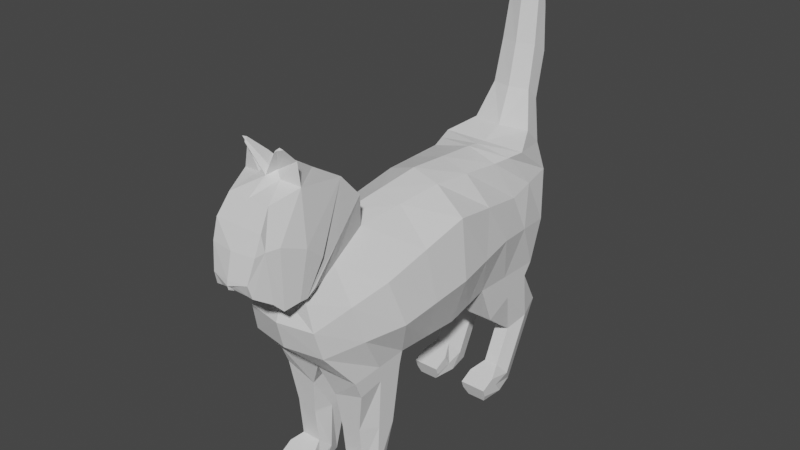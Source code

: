 # Source: cat_walking.blend  (saved by Blender 2.82.7; exported with 4.5.12 LTS)
import bpy
from mathutils import Matrix  # noqa: F401  (used for matrix-valued properties, if any)

bpy.ops.wm.read_factory_settings(use_empty=True)
scene = bpy.context.scene
scene.name = 'Scene'

# ---- collections
col_collection = bpy.data.collections.new('Collection'); scene.collection.children.link(col_collection)

# ---- materials (node trees are filled in below, after node groups)
mat_material = bpy.data.materials.new('Material')
mat_material.alpha_threshold = 0.0
mat_material.use_transparent_shadow = False
mat_material.line_color = (0.0, 0.0, 0.0, 1.0)

# ---- material node trees
mat_material.use_nodes = True; mat_material.node_tree.nodes.clear()
_N = mat_material.node_tree.nodes; _L = mat_material.node_tree.links
n0 = _N.new('ShaderNodeOutputMaterial'); n0.name = 'Material Output'; n0.location = (300, 300)
n1 = _N.new('ShaderNodeBsdfPrincipled'); n1.name = 'Principled BSDF'; n1.location = (10, 300)
n1.distribution = 'GGX'
n1.subsurface_method = 'BURLEY'
n1.inputs[2].default_value = 0.4
n1.inputs[3].default_value = 1.45
n1.inputs[27].default_value = (0.0, 0.0, 0.0, 1.0)
n1.inputs[28].default_value = 1.0
_L.new(n1.outputs[0], n0.inputs[0])
n0.is_active_output = True

# ---- world
world_world = bpy.data.worlds.new('World'); scene.world = world_world
world_world.use_nodes = True; world_world.node_tree.nodes.clear()
_N = world_world.node_tree.nodes; _L = world_world.node_tree.links
n0 = _N.new('ShaderNodeOutputWorld'); n0.name = 'World Output'; n0.location = (300, 300)
n1 = _N.new('ShaderNodeBackground'); n1.name = 'Background'; n1.location = (10, 300)
n1.inputs[0].default_value = (0.05088, 0.05088, 0.05088, 1.0)
_L.new(n1.outputs[0], n0.inputs[0])
n0.is_active_output = True
world_world.color = (0.05088, 0.05088, 0.05088)
world_world.use_sun_shadow = False
world_world.sun_shadow_jitter_overblur = 0.0

# ---- meshes
me_cube = bpy.data.meshes.new('Cube')
me_cube.from_pydata([(0.4518, 1.135, 0.6605), (0.4518, 1.404, -0.6605), (0.2716, -1.699, 0.1975), (0.4518, -1.316, -0.7314), (0.1911, -0.9183, 0.5917), (0.4518, -0.6773, -0.7015), (0.4518, 0.5531, -0.629), (0.3602, 0.8136, 0.6228), (0.4518, 1.545, 0.3493), (0.366, -1.718, -0.04449), (0.5063, -0.9262, 0.1445), (0.4595, 1.026, 0.2154), (0.4518, 1.555, -0.2157), (0.395, -1.647, -0.326), (0.6008, -0.8002, -0.3102), (0.5496, 0.7973, -0.137), (0.2765, 0.03005, 0.6697), (0.4518, 0.06943, -0.7472), (0.5629, 0.0458, 0.4044), (0.6356, 0.03005, -0.2157), (0.4518, 0.7182, -1.045), (0.4518, 1.308, -0.7853), (0.1703, 1.308, -0.7853), (0.1703, 0.7182, -1.045), (0.3937, 1.13, -1.365), (0.3975, 1.586, -1.2), (0.203, 1.586, -1.2), (0.2456, 1.13, -1.365), (0.3937, 0.9557, -1.736), (0.3975, 1.183, -2.011), (0.203, 1.183, -2.011), (0.2456, 0.9557, -1.736), (0.4518, 0.6476, -1.883), (0.4212, 0.7052, -2.046), (0.2231, 0.7052, -2.046), (0.1703, 0.6476, -1.883), (0.1378, -1.241, -1.015), (0.4518, -1.241, -0.9114), (0.1378, -0.7151, -0.8342), (0.4518, -0.7151, -0.8342), (0.1764, -1.16, -1.743), (0.3812, -1.16, -1.743), (0.1877, -0.9088, -1.987), (0.3916, -0.9088, -1.987), (0.1378, -1.387, -1.873), (0.4518, -1.387, -1.873), (0.1686, -1.381, -2.032), (0.3988, -1.381, -2.032), (0.3132, 1.431, 0.7582), (0.3132, 1.617, 0.5792), (0.2039, 1.571, 1.123), (0.2039, 1.717, 0.9911), (0.1871, 1.665, 1.554), (0.1871, 1.843, 1.451), (0.1621, 1.728, 2.009), (0.1621, 1.854, 1.897), (0.1152, 1.822, 2.529), (0.1152, 1.857, 2.472), (0.3052, -1.05, 0.9669), (0.3439, -1.657, 0.3578), (0.3052, -1.274, 1.212), (0.3428, -1.749, 0.3003), (0.3112, -1.733, 1.279), (0.3377, -1.824, 0.3015), (0.2184, -2.001, 1.19), (0.2987, -1.969, 0.2652), (0.2494, -2.124, 1.004), (0.2712, -2.056, 0.3557), (0.2358, -2.19, 0.8189), (0.2042, -2.211, 0.4511), (0.1902, -2.246, 0.5797), (0.1451, -2.209, 0.4558), (0.3726, -1.757, 0.771), (0.003011, -2.243, 0.4908), (0.2678, -2.109, 0.8449), (0.3745, -1.585, 0.6256), (0.3149, -1.99, 0.855), (0.05047, -2.255, 0.5323), (0.1193, -1.767, 1.305), (0.07161, -1.649, 1.433), (0.09352, -1.675, 1.466), (0.2765, -1.729, 1.487), (0.06694, -1.741, 1.365), (0.1803, -1.815, 1.603), (0.228, -1.82, 1.598), (0.1618, -1.857, 1.573), (0.1791, -1.839, 1.585), (0.1618, -1.839, 1.585), (0.4518, -0.812, -1.411), (0.1378, -0.812, -1.411), (0.1764, -1.201, -1.379), (0.3812, -1.201, -1.327), (0.1378, -1.145, -2.01), (0.1378, -1.274, -1.808), (0.4518, -1.274, -1.808), (0.4518, -1.145, -2.01), (0.1703, 0.8017, -1.81), (0.4518, 0.8017, -1.81), (0.4518, 0.9443, -2.028), (0.1703, 0.9443, -2.028), (0.2338, -0.4441, 0.6307), (0.5346, -0.4402, 0.2745), (0.6182, -0.3851, -0.263), (0.4518, -0.3039, -0.7243), (0.4518, 0.3113, -0.6881), (0.3184, 0.4219, 0.6463), (0.5112, 0.5357, 0.3099), (0.5926, 0.4137, -0.1763), (0.4518, 0.9387, -0.6448), (0.406, 0.9744, 0.6417), (0.4556, 1.285, 0.2823), (0.5007, 1.183, -0.1763), (0.4518, 1.013, -0.9152), (0.1703, 1.013, -0.9152), (0.4518, 1.358, -1.282), (0.1703, 1.358, -1.282), (0.4518, 1.07, -1.873), (0.1703, 1.07, -1.873), (0.4518, 0.6764, -1.965), (0.1703, 0.6764, -1.965), (0.4518, 0.873, -1.919), (0.1703, 0.873, -1.919), (0.2313, -1.309, 0.3946), (0.4518, -0.9968, -0.7165), (0.4361, -1.322, 0.05002), (0.4979, -1.224, -0.3181), (0.1378, -0.978, -0.9247), (0.4518, -0.978, -0.8728), (0.1378, -1.035, -1.865), (0.4518, -1.035, -1.865), (0.1378, -1.384, -1.953), (0.4518, -1.384, -1.953), (0.3245, -1.353, 0.6623), (0.4518, -1.006, -1.369), (0.1378, -1.006, -1.395), (0.4518, -1.209, -1.909), (0.1378, -1.209, -1.909), (-0.4518, 1.135, 0.6605), (-0.4518, 1.404, -0.6605), (-0.2716, -1.699, 0.1975), (-0.4518, -1.316, -0.7314), (0.0, 1.404, -0.3845), (0.0, -1.699, 0.1975), (0.0, -1.316, -0.7314), (0.0, 1.135, 0.6605), (-0.1911, -0.9183, 0.5917), (-0.4518, -0.6773, -0.7015), (0.0, -0.6773, -0.7015), (0.0, -0.9183, 0.6684), (-0.4518, 0.5531, -0.629), (-0.3602, 0.8136, 0.6228), (0.0, 0.5531, -0.629), (0.0, 0.876, 0.692), (-0.4518, 1.545, 0.3493), (-0.366, -1.718, -0.04449), (0.0, 1.545, 0.3493), (0.0, -1.79, -0.04449), (-0.5063, -0.9262, 0.1445), (-0.4595, 1.026, 0.2154), (-0.4518, 1.555, -0.2157), (-0.395, -1.647, -0.326), (0.0, 1.568, 0.03517), (0.0, -1.719, -0.326), (-0.6008, -0.8002, -0.3102), (-0.5496, 0.7973, -0.137), (-0.2765, 0.03005, 0.6697), (0.0, 0.06943, -0.7472), (0.0, 0.03005, 0.7551), (-0.4518, 0.06943, -0.7472), (-0.5629, 0.0458, 0.4044), (-0.6356, 0.03005, -0.2157), (-0.4518, 0.7182, -1.045), (-0.4518, 1.308, -0.7853), (-0.1703, 1.308, -0.7853), (-0.1703, 0.7182, -1.045), (-0.3937, 1.13, -1.365), (-0.3975, 1.586, -1.2), (-0.203, 1.586, -1.2), (-0.2456, 1.13, -1.365), (-0.3937, 0.9557, -1.736), (-0.3975, 1.183, -2.011), (-0.203, 1.183, -2.011), (-0.2456, 0.9557, -1.736), (-0.4518, 0.6476, -1.883), (-0.4212, 0.7052, -2.046), (-0.2231, 0.7052, -2.046), (-0.1703, 0.6476, -1.883), (-0.1378, -1.241, -1.015), (-0.4518, -1.241, -0.9114), (-0.1378, -0.7151, -0.8342), (-0.4518, -0.7151, -0.8342), (-0.1764, -1.16, -1.743), (-0.3812, -1.16, -1.743), (-0.1877, -0.9088, -1.987), (-0.3916, -0.9088, -1.987), (-0.1378, -1.387, -1.873), (-0.4518, -1.387, -1.873), (-0.1686, -1.381, -2.032), (-0.3988, -1.381, -2.032), (0.0, 1.38, 0.7582), (-0.3132, 1.431, 0.7582), (-0.3132, 1.617, 0.5792), (0.0, 1.648, 0.5792), (0.0, 1.52, 1.123), (-0.2039, 1.571, 1.123), (-0.2039, 1.717, 0.9911), (0.0, 1.816, 0.9911), (0.0, 1.614, 1.554), (-0.1871, 1.665, 1.554), (-0.1871, 1.843, 1.451), (0.0, 1.91, 1.451), (0.0, 1.677, 2.009), (-0.1621, 1.728, 2.009), (-0.1621, 1.854, 1.897), (0.0, 1.917, 1.897), (0.0, 1.822, 2.529), (-0.1152, 1.822, 2.529), (-0.1152, 1.857, 2.472), (0.0, 1.92, 2.472), (-0.3052, -1.05, 0.9669), (-0.3439, -1.657, 0.3578), (0.0, -1.657, 0.3578), (0.0, -1.065, 0.9705), (-0.3052, -1.274, 1.212), (-0.3428, -1.749, 0.3003), (0.0, -1.749, 0.3003), (0.0, -1.289, 1.215), (-0.3112, -1.733, 1.279), (-0.3377, -1.824, 0.3015), (0.0, -1.824, 0.3015), (0.0, -1.666, 1.415), (-0.2184, -2.001, 1.19), (-0.2987, -1.969, 0.2652), (0.0, -1.969, 0.2653), (0.0, -2.001, 1.19), (-0.2494, -2.124, 1.004), (-0.2712, -2.056, 0.3557), (0.0, -2.064, 0.3631), (0.0, -2.124, 1.004), (-0.2358, -2.19, 0.8189), (-0.2042, -2.211, 0.4511), (0.0, -2.213, 0.4558), (0.0, -2.223, 0.8194), (-0.1902, -2.246, 0.5797), (0.0, -2.28, 0.5786), (-0.1451, -2.209, 0.4558), (-0.3726, -1.757, 0.771), (-0.003011, -2.243, 0.4908), (-0.2678, -2.109, 0.8449), (-0.3745, -1.585, 0.6256), (-0.3149, -1.99, 0.855), (0.0, -2.275, 0.4908), (0.0, -2.286, 0.5319), (-0.05047, -2.255, 0.5323), (-0.1193, -1.767, 1.305), (-0.07161, -1.649, 1.433), (-0.09352, -1.675, 1.466), (-0.2765, -1.729, 1.487), (0.0, -1.809, 1.319), (-0.06694, -1.741, 1.365), (0.0, -1.742, 1.364), (-0.1803, -1.815, 1.603), (-0.228, -1.82, 1.598), (-0.1618, -1.857, 1.573), (-0.1791, -1.839, 1.585), (-0.1618, -1.839, 1.585), (-0.4518, -0.812, -1.411), (-0.1378, -0.812, -1.411), (-0.1764, -1.201, -1.379), (-0.3812, -1.201, -1.327), (-0.1378, -1.145, -2.01), (-0.1378, -1.274, -1.808), (-0.4518, -1.274, -1.808), (-0.4518, -1.145, -2.01), (-0.1703, 0.8017, -1.81), (-0.4518, 0.8017, -1.81), (-0.4518, 0.9443, -2.028), (-0.1703, 0.9443, -2.028), (-0.2338, -0.4441, 0.6307), (0.0, -0.3039, -0.7243), (0.0, -0.4441, 0.7117), (-0.5346, -0.4402, 0.2745), (-0.6182, -0.3851, -0.263), (-0.4518, -0.3039, -0.7243), (-0.4518, 0.3113, -0.6881), (-0.3184, 0.4219, 0.6463), (0.0, 0.3113, -0.6881), (0.0, 0.453, 0.7235), (-0.5112, 0.5357, 0.3099), (-0.5926, 0.4137, -0.1763), (-0.4518, 0.9387, -0.6448), (-0.406, 0.9744, 0.6417), (0.0, 0.9387, -0.5068), (0.0, 1.006, 0.6763), (-0.4556, 1.285, 0.2823), (-0.5007, 1.183, -0.1763), (-0.4518, 1.013, -0.9152), (-0.1703, 1.013, -0.9152), (-0.4518, 1.358, -1.282), (-0.1703, 1.358, -1.282), (-0.4518, 1.07, -1.873), (-0.1703, 1.07, -1.873), (-0.4518, 0.6764, -1.965), (-0.1703, 0.6764, -1.965), (-0.4518, 0.873, -1.919), (-0.1703, 0.873, -1.919), (-0.2313, -1.309, 0.3946), (0.0, -0.9968, -0.7165), (-0.4518, -0.9968, -0.7165), (-0.4361, -1.322, 0.05002), (-0.4979, -1.224, -0.3181), (-0.1378, -0.978, -0.9247), (-0.4518, -0.978, -0.8728), (-0.1378, -1.035, -1.865), (-0.4518, -1.035, -1.865), (-0.1378, -1.384, -1.953), (-0.4518, -1.384, -1.953), (-0.3245, -1.353, 0.6623), (-0.4518, -1.006, -1.369), (-0.1378, -1.006, -1.395), (-0.4518, -1.209, -1.909), (-0.1378, -1.209, -1.909)], [], [(123, 3, 37, 127), (124, 122, 2, 9), (9, 2, 142, 156), (122, 4, 58, 132), (100, 280, 148, 4), (101, 100, 4, 10), (279, 103, 5, 147), (6, 151, 23, 20), (110, 109, 7, 11), (109, 293, 152, 7), (111, 110, 11, 15), (102, 101, 10, 14), (13, 9, 156, 162), (161, 155, 8, 12), (125, 124, 9, 13), (123, 125, 13, 3), (141, 161, 12, 1), (3, 13, 162, 143), (103, 102, 14, 5), (108, 111, 15, 6), (104, 107, 19, 17), (107, 106, 18, 19), (286, 104, 17, 166), (106, 105, 16, 18), (105, 287, 167, 16), (113, 22, 26, 115), (292, 141, 22, 113), (141, 1, 21, 22), (108, 6, 20, 112), (114, 24, 28, 116), (112, 20, 24, 114), (20, 23, 27, 24), (22, 21, 25, 26), (97, 96, 35, 32), (24, 27, 31, 28), (26, 25, 29, 30), (115, 26, 30, 117), (119, 118, 32, 35), (99, 98, 33, 34), (121, 99, 34, 119), (120, 97, 32, 118), (89, 88, 43, 42), (307, 147, 38, 126), (147, 5, 39, 38), (3, 143, 36, 37), (136, 92, 46, 130), (134, 89, 42, 128), (133, 91, 41, 129), (91, 90, 40, 41), (130, 131, 45, 44), (135, 94, 45, 131), (94, 93, 44, 45), (92, 95, 47, 46), (49, 202, 206, 51), (144, 0, 48, 199), (0, 8, 49, 48), (8, 155, 202, 49), (48, 49, 51, 50), (199, 48, 50, 203), (203, 50, 52, 207), (51, 206, 210, 53), (50, 51, 53, 52), (55, 214, 218, 57), (207, 52, 54, 211), (53, 210, 214, 55), (52, 53, 55, 54), (218, 215, 56, 57), (54, 55, 57, 56), (211, 54, 56, 215), (59, 132, 58, 60, 75, 61), (142, 2, 59, 221), (4, 148, 222, 58), (60, 226, 230, 79, 62), (58, 222, 226, 60), (221, 59, 61, 225), (225, 61, 63, 229), (73, 77, 252, 251), (64, 234, 238, 66), (63, 72, 76, 65), (62, 78, 258, 234, 64), (229, 63, 65, 233), (237, 67, 69, 71, 241), (233, 65, 67, 237), (65, 76, 74, 67), (68, 242, 244, 70), (67, 74, 68, 70, 69), (66, 238, 242, 68), (70, 71, 69), (241, 71, 73, 251), (68, 74, 66), (74, 76, 64, 66), (76, 72, 62, 64), (71, 70, 77, 73), (72, 75, 60, 62), (75, 72, 63, 61), (70, 244, 252, 77), (258, 82, 86, 85), (79, 260, 80), (260, 79, 230), (62, 79, 80, 81), (258, 78, 82), (78, 62, 81, 82), (85, 86, 84, 83, 87), (80, 260, 87, 83), (82, 81, 84, 86), (81, 80, 83, 84), (260, 258, 85, 87), (37, 36, 90, 91), (127, 37, 91, 133), (126, 38, 89, 134), (38, 39, 88, 89), (42, 43, 95, 92), (41, 40, 93, 94), (129, 41, 94, 135), (128, 42, 92, 136), (116, 28, 97, 120), (117, 30, 99, 121), (30, 29, 98, 99), (28, 31, 96, 97), (17, 19, 102, 103), (19, 18, 101, 102), (166, 17, 103, 279), (18, 16, 100, 101), (16, 167, 280, 100), (7, 152, 287, 105), (11, 7, 105, 106), (151, 6, 104, 286), (15, 11, 106, 107), (6, 15, 107, 104), (31, 117, 121, 96), (29, 116, 120, 98), (98, 120, 118, 33), (96, 121, 119, 35), (34, 33, 118, 119), (27, 115, 117, 31), (21, 112, 114, 25), (25, 114, 116, 29), (1, 108, 112, 21), (151, 292, 113, 23), (23, 113, 115, 27), (1, 12, 111, 108), (12, 8, 110, 111), (0, 144, 293, 109), (8, 0, 109, 110), (40, 128, 136, 93), (43, 129, 135, 95), (36, 126, 134, 90), (39, 127, 133, 88), (95, 135, 131, 47), (46, 47, 131, 130), (88, 133, 129, 43), (90, 134, 128, 40), (93, 136, 130, 44), (143, 307, 126, 36), (5, 14, 125, 123), (14, 10, 124, 125), (2, 122, 132, 59), (10, 4, 122, 124), (5, 123, 127, 39), (308, 312, 188, 140), (309, 154, 139, 306), (155, 202, 199, 144), (154, 156, 142, 139), (306, 317, 219, 145), (278, 145, 148, 280), (281, 157, 145, 278), (279, 147, 146, 283), (149, 171, 174, 151), (294, 158, 150, 291), (291, 150, 152, 293), (295, 164, 158, 294), (282, 163, 157, 281), (160, 162, 156, 154), (161, 159, 153, 155), (310, 160, 154, 309), (308, 140, 160, 310), (141, 138, 159, 161), (140, 143, 162, 160), (283, 146, 163, 282), (290, 149, 164, 295), (284, 168, 170, 289), (289, 170, 169, 288), (286, 166, 168, 284), (288, 169, 165, 285), (285, 165, 167, 287), (297, 299, 177, 173), (292, 297, 173, 141), (141, 173, 172, 138), (290, 296, 171, 149), (298, 300, 179, 175), (296, 298, 175, 171), (171, 175, 178, 174), (173, 177, 176, 172), (275, 183, 186, 274), (175, 179, 182, 178), (177, 181, 180, 176), (299, 301, 181, 177), (303, 186, 183, 302), (277, 185, 184, 276), (305, 303, 185, 277), (304, 302, 183, 275), (267, 193, 194, 266), (307, 311, 189, 147), (147, 189, 190, 146), (140, 188, 187, 143), (321, 315, 197, 270), (319, 313, 193, 267), (318, 314, 192, 269), (269, 192, 191, 268), (315, 195, 196, 316), (320, 316, 196, 272), (272, 196, 195, 271), (270, 197, 198, 273), (201, 205, 206, 202), (144, 199, 200, 137), (137, 200, 201, 153), (153, 201, 202, 155), (206, 210, 207, 203), (200, 204, 205, 201), (202, 206, 203, 199), (199, 203, 204, 200), (210, 214, 211, 207), (203, 207, 208, 204), (205, 209, 210, 206), (204, 208, 209, 205), (213, 217, 218, 214), (207, 211, 212, 208), (209, 213, 214, 210), (208, 212, 213, 209), (218, 217, 216, 215), (212, 216, 217, 213), (214, 218, 215, 211), (211, 215, 216, 212), (220, 224, 249, 223, 219, 317), (148, 222, 221, 142), (142, 221, 220, 139), (145, 219, 222, 148), (223, 227, 255, 230, 226), (219, 223, 226, 222), (221, 225, 224, 220), (222, 226, 225, 221), (230, 260, 258, 234, 233, 229), (225, 229, 228, 224), (226, 230, 229, 225), (247, 251, 252, 253), (231, 235, 238, 234), (228, 232, 250, 246), (227, 231, 234, 258, 254), (229, 233, 232, 228), (237, 241, 245, 240, 236), (233, 237, 236, 232), (234, 238, 237, 233), (232, 236, 248, 250), (239, 243, 244, 242), (238, 242, 244, 241, 237), (236, 240, 243, 239, 248), (235, 239, 242, 238), (243, 240, 245), (241, 251, 247, 245), (239, 235, 248), (248, 235, 231, 250), (250, 231, 227, 246), (245, 247, 253, 243), (246, 227, 223, 249), (249, 224, 228, 246), (243, 253, 252, 244), (244, 252, 251, 241), (258, 263, 264, 259), (255, 256, 260), (260, 230, 255), (227, 257, 256, 255), (258, 259, 254), (254, 259, 257, 227), (263, 265, 261, 262, 264), (256, 261, 265, 260), (259, 264, 262, 257), (257, 262, 261, 256), (260, 265, 263, 258), (188, 269, 268, 187), (312, 318, 269, 188), (311, 319, 267, 189), (189, 267, 266, 190), (193, 270, 273, 194), (192, 272, 271, 191), (314, 320, 272, 192), (313, 321, 270, 193), (300, 304, 275, 179), (301, 305, 277, 181), (181, 277, 276, 180), (179, 275, 274, 182), (168, 283, 282, 170), (170, 282, 281, 169), (166, 279, 283, 168), (169, 281, 278, 165), (165, 278, 280, 167), (150, 285, 287, 152), (158, 288, 285, 150), (151, 286, 284, 149), (164, 289, 288, 158), (149, 284, 289, 164), (182, 274, 305, 301), (180, 276, 304, 300), (276, 184, 302, 304), (274, 186, 303, 305), (185, 303, 302, 184), (178, 182, 301, 299), (172, 176, 298, 296), (176, 180, 300, 298), (138, 172, 296, 290), (151, 174, 297, 292), (174, 178, 299, 297), (138, 290, 295, 159), (159, 295, 294, 153), (137, 291, 293, 144), (153, 294, 291, 137), (191, 271, 321, 313), (194, 273, 320, 314), (187, 268, 319, 311), (190, 266, 318, 312), (273, 198, 316, 320), (197, 315, 316, 198), (266, 194, 314, 318), (268, 191, 313, 319), (271, 195, 315, 321), (143, 187, 311, 307), (146, 308, 310, 163), (163, 310, 309, 157), (139, 220, 317, 306), (157, 309, 306, 145), (146, 190, 312, 308)])
_uv = me_cube.uv_layers.new(name='UVMap')
_uv.uv.foreach_set('vector', [0.375, 0.7169, 0.375, 0.75, 0.375, 0.75, 0.375, 0.7169, 0.5503, 0.7169, 0.625, 0.7169, 0.625, 0.75, 0.5503, 0.75, 0.5503, 0.75, 0.625, 0.75, 0.625, 0.875, 0.5503, 0.875, 0.625, 0.7169, 0.625, 0.6838, 0.625, 0.6838, 0.625, 0.7169, 0.625, 0.653, 0.75, 0.653, 0.75, 0.6838, 0.625, 0.6838, 0.5503, 0.653, 0.625, 0.653, 0.625, 0.6838, 0.5503, 0.6838, 0.25, 0.653, 0.375, 0.653, 0.375, 0.6838, 0.25, 0.6838, 0.375, 0.5607, 0.25, 0.5607, 0.25, 0.5607, 0.375, 0.5607, 0.5503, 0.5303, 0.625, 0.5303, 0.625, 0.5607, 0.5503, 0.5607, 0.625, 0.5303, 0.75, 0.5303, 0.75, 0.5607, 0.625, 0.5607, 0.444, 0.5303, 0.5503, 0.5303, 0.5503, 0.5607, 0.444, 0.5607, 0.444, 0.653, 0.5503, 0.653, 0.5503, 0.6838, 0.444, 0.6838, 0.444, 0.75, 0.5503, 0.75, 0.5503, 0.875, 0.444, 0.875, 0.444, 0.375, 0.5503, 0.375, 0.5503, 0.5, 0.444, 0.5, 0.444, 0.7169, 0.5503, 0.7169, 0.5503, 0.75, 0.444, 0.75, 0.375, 0.7169, 0.444, 0.7169, 0.444, 0.75, 0.375, 0.75, 0.375, 0.375, 0.444, 0.375, 0.444, 0.5, 0.375, 0.5, 0.375, 0.75, 0.444, 0.75, 0.444, 0.875, 0.375, 0.875, 0.375, 0.653, 0.444, 0.653, 0.444, 0.6838, 0.375, 0.6838, 0.375, 0.5303, 0.444, 0.5303, 0.444, 0.5607, 0.375, 0.5607, 0.375, 0.5914, 0.444, 0.5914, 0.444, 0.6222, 0.375, 0.6222, 0.444, 0.5914, 0.5503, 0.5914, 0.5503, 0.6222, 0.444, 0.6222, 0.25, 0.5914, 0.375, 0.5914, 0.375, 0.6222, 0.25, 0.6222, 0.5503, 0.5914, 0.625, 0.5914, 0.625, 0.6222, 0.5503, 0.6222, 0.625, 0.5914, 0.75, 0.5914, 0.75, 0.6222, 0.625, 0.6222, 0.0, 0.0, 0.0, 0.0, 0.0, 0.0, 0.0, 0.0, 0.0, 0.0, 0.0, 0.0, 0.0, 0.0, 0.0, 0.0, 0.375, 0.375, 0.375, 0.5, 0.375, 0.5, 0.375, 0.375, 0.375, 0.5303, 0.375, 0.5607, 0.375, 0.5607, 0.375, 0.5303, 0.375, 0.5303, 0.375, 0.5607, 0.375, 0.5607, 0.375, 0.5303, 0.375, 0.5303, 0.375, 0.5607, 0.375, 0.5607, 0.375, 0.5303, 0.375, 0.5607, 0.25, 0.5607, 0.25, 0.5607, 0.375, 0.5607, 0.375, 0.375, 0.375, 0.5, 0.375, 0.5, 0.375, 0.375, 0.375, 0.5607, 0.25, 0.5607, 0.25, 0.5607, 0.375, 0.5607, 0.375, 0.5607, 0.25, 0.5607, 0.25, 0.5607, 0.375, 0.5607, 0.375, 0.375, 0.375, 0.5, 0.375, 0.5, 0.375, 0.375, 0.0, 0.0, 0.0, 0.0, 0.0, 0.0, 0.0, 0.0, 0.25, 0.5303, 0.375, 0.5303, 0.375, 0.5607, 0.25, 0.5607, 0.375, 0.375, 0.375, 0.5, 0.375, 0.5, 0.375, 0.375, 0.0, 0.0, 0.0, 0.0, 0.0, 0.0, 0.0, 0.0, 0.375, 0.5303, 0.375, 0.5607, 0.375, 0.5607, 0.375, 0.5303, 0.25, 0.6838, 0.375, 0.6838, 0.375, 0.6838, 0.25, 0.6838, 0.0, 0.0, 0.0, 0.0, 0.0, 0.0, 0.0, 0.0, 0.25, 0.6838, 0.375, 0.6838, 0.375, 0.6838, 0.25, 0.6838, 0.375, 0.75, 0.375, 0.875, 0.375, 0.875, 0.375, 0.75, 0.0, 0.0, 0.0, 0.0, 0.0, 0.0, 0.0, 0.0, 0.0, 0.0, 0.0, 0.0, 0.0, 0.0, 0.0, 0.0, 0.375, 0.7169, 0.375, 0.75, 0.375, 0.75, 0.375, 0.7169, 0.375, 0.75, 0.375, 0.875, 0.375, 0.875, 0.375, 0.75, 0.25, 0.7169, 0.375, 0.7169, 0.375, 0.75, 0.25, 0.75, 0.375, 0.7169, 0.375, 0.75, 0.375, 0.75, 0.375, 0.7169, 0.375, 0.75, 0.375, 0.875, 0.375, 0.875, 0.375, 0.75, 0.25, 0.6838, 0.375, 0.6838, 0.375, 0.6838, 0.25, 0.6838, 0.5503, 0.5, 0.5503, 0.375, 0.5503, 0.375, 0.5503, 0.5, 0.75, 0.5, 0.625, 0.5, 0.625, 0.5, 0.75, 0.5, 0.625, 0.5, 0.5503, 0.5, 0.5503, 0.5, 0.625, 0.5, 0.5503, 0.5, 0.5503, 0.375, 0.5503, 0.375, 0.5503, 0.5, 0.625, 0.5, 0.5503, 0.5, 0.5503, 0.5, 0.625, 0.5, 0.75, 0.5, 0.625, 0.5, 0.625, 0.5, 0.75, 0.5, 0.75, 0.5, 0.625, 0.5, 0.625, 0.5, 0.75, 0.5, 0.5503, 0.5, 0.5503, 0.375, 0.5503, 0.375, 0.5503, 0.5, 0.625, 0.5, 0.5503, 0.5, 0.5503, 0.5, 0.625, 0.5, 0.5503, 0.5, 0.5503, 0.375, 0.5503, 0.375, 0.5503, 0.5, 0.75, 0.5, 0.625, 0.5, 0.625, 0.5, 0.75, 0.5, 0.5503, 0.5, 0.5503, 0.375, 0.5503, 0.375, 0.5503, 0.5, 0.625, 0.5, 0.5503, 0.5, 0.5503, 0.5, 0.625, 0.5, 0.5503, 0.375, 0.625, 0.375, 0.625, 0.5, 0.5503, 0.5, 0.625, 0.5, 0.5503, 0.5, 0.5503, 0.5, 0.625, 0.5, 0.75, 0.5, 0.625, 0.5, 0.625, 0.5, 0.75, 0.5, 0.625, 0.75, 0.625, 0.7169, 0.625, 0.6838, 0.625, 0.6838, 0.625, 0.7265, 0.625, 0.75, 0.625, 0.875, 0.625, 0.75, 0.625, 0.75, 0.625, 0.875, 0.625, 0.6838, 0.75, 0.6838, 0.75, 0.6838, 0.625, 0.6838, 0.625, 0.6838, 0.75, 0.6838, 0.75, 0.6838, 0.7122, 0.6838, 0.625, 0.6838, 0.625, 0.6838, 0.75, 0.6838, 0.75, 0.6838, 0.625, 0.6838, 0.625, 0.875, 0.625, 0.75, 0.625, 0.75, 0.625, 0.875, 0.625, 0.875, 0.625, 0.75, 0.625, 0.75, 0.625, 0.875, 0.707, 0.75, 0.625, 0.7203, 0.75, 0.7205, 0.75, 0.75, 0.625, 0.6838, 0.75, 0.6838, 0.75, 0.6838, 0.625, 0.6838, 0.625, 0.75, 0.625, 0.7221, 0.625, 0.7077, 0.625, 0.75, 0.625, 0.6838, 0.716, 0.6838, 0.75, 0.6838, 0.75, 0.6838, 0.625, 0.6838, 0.625, 0.875, 0.625, 0.75, 0.625, 0.75, 0.625, 0.875, 0.625, 0.875, 0.625, 0.75, 0.625, 0.75, 0.625, 0.832, 0.625, 0.875, 0.625, 0.875, 0.625, 0.75, 0.625, 0.75, 0.625, 0.875, 0.625, 0.75, 0.625, 0.7077, 0.625, 0.6998, 0.625, 0.75, 0.625, 0.6838, 0.75, 0.6838, 0.75, 0.7205, 0.625, 0.7203, 0.625, 0.75, 0.625, 0.6998, 0.625, 0.6838, 0.625, 0.7203, 0.625, 0.75, 0.625, 0.6838, 0.75, 0.6838, 0.75, 0.6838, 0.625, 0.6838, 0.625, 0.7203, 0.707, 0.75, 0.625, 0.75, 0.625, 0.875, 0.625, 0.832, 0.625, 0.832, 0.625, 0.875, 0.625, 0.6838, 0.625, 0.6998, 0.625, 0.6838, 0.625, 0.6998, 0.625, 0.7077, 0.625, 0.6838, 0.625, 0.6838, 0.625, 0.7077, 0.625, 0.7221, 0.625, 0.6838, 0.625, 0.6838, 0.707, 0.75, 0.625, 0.7203, 0.625, 0.7203, 0.707, 0.75, 0.625, 0.7221, 0.625, 0.7265, 0.625, 0.6838, 0.625, 0.6838, 0.625, 0.7265, 0.625, 0.7221, 0.625, 0.75, 0.625, 0.75, 0.625, 0.7203, 0.75, 0.7205, 0.75, 0.7205, 0.625, 0.7203, 0.75, 0.6838, 0.716, 0.6838, 0.716, 0.6838, 0.75, 0.6838, 0.7122, 0.6838, 0.75, 0.6838, 0.7122, 0.6838, 0.75, 0.6838, 0.7122, 0.6838, 0.75, 0.6838, 0.625, 0.6838, 0.7122, 0.6838, 0.7122, 0.6838, 0.625, 0.6838, 0.75, 0.6838, 0.716, 0.6838, 0.716, 0.6838, 0.716, 0.6838, 0.625, 0.6838, 0.625, 0.6838, 0.716, 0.6838, 0.75, 0.6838, 0.716, 0.6838, 0.625, 0.6838, 0.7122, 0.6838, 0.75, 0.6838, 0.7122, 0.6838, 0.75, 0.6838, 0.75, 0.6838, 0.7122, 0.6838, 0.716, 0.6838, 0.625, 0.6838, 0.625, 0.6838, 0.716, 0.6838, 0.625, 0.6838, 0.7122, 0.6838, 0.7122, 0.6838, 0.625, 0.6838, 0.0, 0.0, 0.0, 0.0, 0.0, 0.0, 0.0, 0.0, 0.375, 0.75, 0.375, 0.875, 0.375, 0.875, 0.375, 0.75, 0.375, 0.7169, 0.375, 0.75, 0.375, 0.75, 0.375, 0.7169, 0.0, 0.0, 0.0, 0.0, 0.0, 0.0, 0.0, 0.0, 0.25, 0.6838, 0.375, 0.6838, 0.375, 0.6838, 0.25, 0.6838, 0.25, 0.6838, 0.375, 0.6838, 0.375, 0.6838, 0.25, 0.6838, 0.375, 0.75, 0.375, 0.875, 0.375, 0.875, 0.375, 0.75, 0.375, 0.7169, 0.375, 0.75, 0.375, 0.75, 0.375, 0.7169, 0.0, 0.0, 0.0, 0.0, 0.0, 0.0, 0.0, 0.0, 0.375, 0.5303, 0.375, 0.5607, 0.375, 0.5607, 0.375, 0.5303, 0.0, 0.0, 0.0, 0.0, 0.0, 0.0, 0.0, 0.0, 0.375, 0.375, 0.375, 0.5, 0.375, 0.5, 0.375, 0.375, 0.375, 0.5607, 0.25, 0.5607, 0.25, 0.5607, 0.375, 0.5607, 0.375, 0.6222, 0.444, 0.6222, 0.444, 0.653, 0.375, 0.653, 0.444, 0.6222, 0.5503, 0.6222, 0.5503, 0.653, 0.444, 0.653, 0.25, 0.6222, 0.375, 0.6222, 0.375, 0.653, 0.25, 0.653, 0.5503, 0.6222, 0.625, 0.6222, 0.625, 0.653, 0.5503, 0.653, 0.625, 0.6222, 0.75, 0.6222, 0.75, 0.653, 0.625, 0.653, 0.625, 0.5607, 0.75, 0.5607, 0.75, 0.5914, 0.625, 0.5914, 0.5503, 0.5607, 0.625, 0.5607, 0.625, 0.5914, 0.5503, 0.5914, 0.25, 0.5607, 0.375, 0.5607, 0.375, 0.5914, 0.25, 0.5914, 0.444, 0.5607, 0.5503, 0.5607, 0.5503, 0.5914, 0.444, 0.5914, 0.375, 0.5607, 0.444, 0.5607, 0.444, 0.5914, 0.375, 0.5914, 0.0, 0.0, 0.0, 0.0, 0.0, 0.0, 0.0, 0.0, 0.375, 0.5, 0.375, 0.5303, 0.375, 0.5303, 0.375, 0.5, 0.375, 0.5, 0.375, 0.5303, 0.375, 0.5303, 0.375, 0.5, 0.0, 0.0, 0.0, 0.0, 0.0, 0.0, 0.0, 0.0, 0.25, 0.5, 0.375, 0.5, 0.375, 0.5303, 0.25, 0.5303, 0.0, 0.0, 0.0, 0.0, 0.0, 0.0, 0.0, 0.0, 0.375, 0.5, 0.375, 0.5303, 0.375, 0.5303, 0.375, 0.5, 0.375, 0.5, 0.375, 0.5303, 0.375, 0.5303, 0.375, 0.5, 0.375, 0.5, 0.375, 0.5303, 0.375, 0.5303, 0.375, 0.5, 0.0, 0.0, 0.0, 0.0, 0.0, 0.0, 0.0, 0.0, 0.0, 0.0, 0.0, 0.0, 0.0, 0.0, 0.0, 0.0, 0.375, 0.5, 0.444, 0.5, 0.444, 0.5303, 0.375, 0.5303, 0.444, 0.5, 0.5503, 0.5, 0.5503, 0.5303, 0.444, 0.5303, 0.625, 0.5, 0.75, 0.5, 0.75, 0.5303, 0.625, 0.5303, 0.5503, 0.5, 0.625, 0.5, 0.625, 0.5303, 0.5503, 0.5303, 0.0, 0.0, 0.0, 0.0, 0.0, 0.0, 0.0, 0.0, 0.375, 0.6838, 0.375, 0.7169, 0.375, 0.7169, 0.375, 0.6838, 0.0, 0.0, 0.0, 0.0, 0.0, 0.0, 0.0, 0.0, 0.375, 0.6838, 0.375, 0.7169, 0.375, 0.7169, 0.375, 0.6838, 0.375, 0.6838, 0.375, 0.7169, 0.375, 0.7169, 0.375, 0.6838, 0.25, 0.6838, 0.375, 0.6838, 0.375, 0.7169, 0.25, 0.7169, 0.375, 0.6838, 0.375, 0.7169, 0.375, 0.7169, 0.375, 0.6838, 0.0, 0.0, 0.0, 0.0, 0.0, 0.0, 0.0, 0.0, 0.0, 0.0, 0.0, 0.0, 0.0, 0.0, 0.0, 0.0, 0.0, 0.0, 0.0, 0.0, 0.0, 0.0, 0.0, 0.0, 0.375, 0.6838, 0.444, 0.6838, 0.444, 0.7169, 0.375, 0.7169, 0.444, 0.6838, 0.5503, 0.6838, 0.5503, 0.7169, 0.444, 0.7169, 0.625, 0.75, 0.625, 0.7169, 0.625, 0.7169, 0.625, 0.75, 0.5503, 0.6838, 0.625, 0.6838, 0.625, 0.7169, 0.5503, 0.7169, 0.375, 0.6838, 0.375, 0.7169, 0.375, 0.7169, 0.375, 0.6838, 0.375, 0.7169, 0.375, 0.7169, 0.375, 0.75, 0.375, 0.75, 0.5503, 0.7169, 0.5503, 0.75, 0.625, 0.75, 0.625, 0.7169, 0.0, 0.0, 0.0, 0.0, 0.0, 0.0, 0.0, 0.0, 0.5503, 0.75, 0.5503, 0.875, 0.625, 0.875, 0.625, 0.75, 0.625, 0.7169, 0.625, 0.7169, 0.625, 0.6838, 0.625, 0.6838, 0.625, 0.653, 0.625, 0.6838, 0.75, 0.6838, 0.75, 0.653, 0.5503, 0.653, 0.5503, 0.6838, 0.625, 0.6838, 0.625, 0.653, 0.25, 0.653, 0.25, 0.6838, 0.375, 0.6838, 0.375, 0.653, 0.375, 0.5607, 0.375, 0.5607, 0.25, 0.5607, 0.25, 0.5607, 0.5503, 0.5303, 0.5503, 0.5607, 0.625, 0.5607, 0.625, 0.5303, 0.625, 0.5303, 0.625, 0.5607, 0.75, 0.5607, 0.75, 0.5303, 0.444, 0.5303, 0.444, 0.5607, 0.5503, 0.5607, 0.5503, 0.5303, 0.444, 0.653, 0.444, 0.6838, 0.5503, 0.6838, 0.5503, 0.653, 0.444, 0.75, 0.444, 0.875, 0.5503, 0.875, 0.5503, 0.75, 0.444, 0.375, 0.444, 0.5, 0.5503, 0.5, 0.5503, 0.375, 0.444, 0.7169, 0.444, 0.75, 0.5503, 0.75, 0.5503, 0.7169, 0.375, 0.7169, 0.375, 0.75, 0.444, 0.75, 0.444, 0.7169, 0.375, 0.375, 0.375, 0.5, 0.444, 0.5, 0.444, 0.375, 0.375, 0.75, 0.375, 0.875, 0.444, 0.875, 0.444, 0.75, 0.375, 0.653, 0.375, 0.6838, 0.444, 0.6838, 0.444, 0.653, 0.375, 0.5303, 0.375, 0.5607, 0.444, 0.5607, 0.444, 0.5303, 0.375, 0.5914, 0.375, 0.6222, 0.444, 0.6222, 0.444, 0.5914, 0.444, 0.5914, 0.444, 0.6222, 0.5503, 0.6222, 0.5503, 0.5914, 0.25, 0.5914, 0.25, 0.6222, 0.375, 0.6222, 0.375, 0.5914, 0.5503, 0.5914, 0.5503, 0.6222, 0.625, 0.6222, 0.625, 0.5914, 0.625, 0.5914, 0.625, 0.6222, 0.75, 0.6222, 0.75, 0.5914, 0.0, 0.0, 0.0, 0.0, 0.0, 0.0, 0.0, 0.0, 0.0, 0.0, 0.0, 0.0, 0.0, 0.0, 0.0, 0.0, 0.375, 0.375, 0.375, 0.375, 0.375, 0.5, 0.375, 0.5, 0.375, 0.5303, 0.375, 0.5303, 0.375, 0.5607, 0.375, 0.5607, 0.375, 0.5303, 0.375, 0.5303, 0.375, 0.5607, 0.375, 0.5607, 0.375, 0.5303, 0.375, 0.5303, 0.375, 0.5607, 0.375, 0.5607, 0.375, 0.5607, 0.375, 0.5607, 0.25, 0.5607, 0.25, 0.5607, 0.375, 0.375, 0.375, 0.375, 0.375, 0.5, 0.375, 0.5, 0.375, 0.5607, 0.375, 0.5607, 0.25, 0.5607, 0.25, 0.5607, 0.375, 0.5607, 0.375, 0.5607, 0.25, 0.5607, 0.25, 0.5607, 0.375, 0.375, 0.375, 0.375, 0.375, 0.5, 0.375, 0.5, 0.0, 0.0, 0.0, 0.0, 0.0, 0.0, 0.0, 0.0, 0.25, 0.5303, 0.25, 0.5607, 0.375, 0.5607, 0.375, 0.5303, 0.375, 0.375, 0.375, 0.375, 0.375, 0.5, 0.375, 0.5, 0.0, 0.0, 0.0, 0.0, 0.0, 0.0, 0.0, 0.0, 0.375, 0.5303, 0.375, 0.5303, 0.375, 0.5607, 0.375, 0.5607, 0.25, 0.6838, 0.25, 0.6838, 0.375, 0.6838, 0.375, 0.6838, 0.0, 0.0, 0.0, 0.0, 0.0, 0.0, 0.0, 0.0, 0.25, 0.6838, 0.25, 0.6838, 0.375, 0.6838, 0.375, 0.6838, 0.375, 0.75, 0.375, 0.75, 0.375, 0.875, 0.375, 0.875, 0.0, 0.0, 0.0, 0.0, 0.0, 0.0, 0.0, 0.0, 0.0, 0.0, 0.0, 0.0, 0.0, 0.0, 0.0, 0.0, 0.375, 0.7169, 0.375, 0.7169, 0.375, 0.75, 0.375, 0.75, 0.375, 0.75, 0.375, 0.75, 0.375, 0.875, 0.375, 0.875, 0.25, 0.7169, 0.25, 0.75, 0.375, 0.75, 0.375, 0.7169, 0.375, 0.7169, 0.375, 0.7169, 0.375, 0.75, 0.375, 0.75, 0.375, 0.75, 0.375, 0.75, 0.375, 0.875, 0.375, 0.875, 0.25, 0.6838, 0.25, 0.6838, 0.375, 0.6838, 0.375, 0.6838, 0.5503, 0.5, 0.5503, 0.5, 0.5503, 0.375, 0.5503, 0.375, 0.75, 0.5, 0.75, 0.5, 0.625, 0.5, 0.625, 0.5, 0.625, 0.5, 0.625, 0.5, 0.5503, 0.5, 0.5503, 0.5, 0.5503, 0.5, 0.5503, 0.5, 0.5503, 0.375, 0.5503, 0.375, 0.0, 0.0, 0.0, 0.0, 0.0, 0.0, 0.0, 0.0, 0.625, 0.5, 0.625, 0.5, 0.5503, 0.5, 0.5503, 0.5, 0.0, 0.0, 0.0, 0.0, 0.0, 0.0, 0.0, 0.0, 0.75, 0.5, 0.75, 0.5, 0.625, 0.5, 0.625, 0.5, 0.0, 0.0, 0.0, 0.0, 0.0, 0.0, 0.0, 0.0, 0.75, 0.5, 0.75, 0.5, 0.625, 0.5, 0.625, 0.5, 0.5503, 0.5, 0.5503, 0.5, 0.5503, 0.375, 0.5503, 0.375, 0.625, 0.5, 0.625, 0.5, 0.5503, 0.5, 0.5503, 0.5, 0.5503, 0.5, 0.5503, 0.5, 0.5503, 0.375, 0.5503, 0.375, 0.75, 0.5, 0.75, 0.5, 0.625, 0.5, 0.625, 0.5, 0.5503, 0.5, 0.5503, 0.5, 0.5503, 0.375, 0.5503, 0.375, 0.625, 0.5, 0.625, 0.5, 0.5503, 0.5, 0.5503, 0.5, 0.5503, 0.375, 0.5503, 0.5, 0.625, 0.5, 0.625, 0.375, 0.625, 0.5, 0.625, 0.5, 0.5503, 0.5, 0.5503, 0.5, 0.0, 0.0, 0.0, 0.0, 0.0, 0.0, 0.0, 0.0, 0.75, 0.5, 0.75, 0.5, 0.625, 0.5, 0.625, 0.5, 0.625, 0.75, 0.625, 0.75, 0.625, 0.7265, 0.625, 0.6838, 0.625, 0.6838, 0.625, 0.7169, 0.0, 0.0, 0.0, 0.0, 0.0, 0.0, 0.0, 0.0, 0.625, 0.875, 0.625, 0.875, 0.625, 0.75, 0.625, 0.75, 0.625, 0.6838, 0.625, 0.6838, 0.75, 0.6838, 0.75, 0.6838, 0.625, 0.6838, 0.625, 0.6838, 0.7122, 0.6838, 0.75, 0.6838, 0.75, 0.6838, 0.625, 0.6838, 0.625, 0.6838, 0.75, 0.6838, 0.75, 0.6838, 0.625, 0.875, 0.625, 0.875, 0.625, 0.75, 0.625, 0.75, 0.0, 0.0, 0.0, 0.0, 0.0, 0.0, 0.0, 0.0, 0.0, 0.0, 0.0, 0.0, 0.0, 0.0, 0.0, 0.0, 0.0, 0.0, 0.0, 0.0, 0.625, 0.875, 0.625, 0.875, 0.625, 0.75, 0.625, 0.75, 0.0, 0.0, 0.0, 0.0, 0.0, 0.0, 0.0, 0.0, 0.707, 0.75, 0.75, 0.75, 0.75, 0.7205, 0.625, 0.7203, 0.625, 0.6838, 0.625, 0.6838, 0.75, 0.6838, 0.75, 0.6838, 0.625, 0.75, 0.625, 0.75, 0.625, 0.7077, 0.625, 0.7221, 0.625, 0.6838, 0.625, 0.6838, 0.75, 0.6838, 0.75, 0.6838, 0.716, 0.6838, 0.625, 0.875, 0.625, 0.875, 0.625, 0.75, 0.625, 0.75, 0.625, 0.875, 0.625, 0.875, 0.625, 0.832, 0.625, 0.75, 0.625, 0.75, 0.625, 0.875, 0.625, 0.875, 0.625, 0.75, 0.625, 0.75, 0.0, 0.0, 0.0, 0.0, 0.0, 0.0, 0.0, 0.0, 0.625, 0.75, 0.625, 0.75, 0.625, 0.6998, 0.625, 0.7077, 0.625, 0.6838, 0.625, 0.7203, 0.75, 0.7205, 0.75, 0.6838, 0.0, 0.0, 0.0, 0.0, 0.0, 0.0, 0.0, 0.0, 0.0, 0.0, 0.625, 0.75, 0.625, 0.75, 0.625, 0.7203, 0.625, 0.6838, 0.625, 0.6998, 0.625, 0.6838, 0.625, 0.6838, 0.75, 0.6838, 0.75, 0.6838, 0.625, 0.7203, 0.625, 0.75, 0.707, 0.75, 0.625, 0.875, 0.625, 0.875, 0.625, 0.832, 0.625, 0.832, 0.625, 0.6838, 0.625, 0.6838, 0.625, 0.6998, 0.625, 0.6998, 0.625, 0.6838, 0.625, 0.6838, 0.625, 0.7077, 0.625, 0.7077, 0.625, 0.6838, 0.625, 0.6838, 0.625, 0.7221, 0.707, 0.75, 0.707, 0.75, 0.625, 0.7203, 0.625, 0.7203, 0.625, 0.7221, 0.625, 0.6838, 0.625, 0.6838, 0.625, 0.7265, 0.625, 0.7265, 0.625, 0.75, 0.625, 0.75, 0.625, 0.7221, 0.625, 0.7203, 0.625, 0.7203, 0.75, 0.7205, 0.75, 0.7205, 0.0, 0.0, 0.0, 0.0, 0.0, 0.0, 0.0, 0.0, 0.75, 0.6838, 0.75, 0.6838, 0.716, 0.6838, 0.716, 0.6838, 0.7122, 0.6838, 0.7122, 0.6838, 0.75, 0.6838, 0.75, 0.6838, 0.75, 0.6838, 0.7122, 0.6838, 0.625, 0.6838, 0.625, 0.6838, 0.7122, 0.6838, 0.7122, 0.6838, 0.75, 0.6838, 0.716, 0.6838, 0.716, 0.6838, 0.716, 0.6838, 0.716, 0.6838, 0.625, 0.6838, 0.625, 0.6838, 0.75, 0.6838, 0.75, 0.6838, 0.7122, 0.6838, 0.625, 0.6838, 0.716, 0.6838, 0.7122, 0.6838, 0.7122, 0.6838, 0.75, 0.6838, 0.75, 0.6838, 0.716, 0.6838, 0.716, 0.6838, 0.625, 0.6838, 0.625, 0.6838, 0.625, 0.6838, 0.625, 0.6838, 0.7122, 0.6838, 0.7122, 0.6838, 0.0, 0.0, 0.0, 0.0, 0.0, 0.0, 0.0, 0.0, 0.375, 0.75, 0.375, 0.75, 0.375, 0.875, 0.375, 0.875, 0.375, 0.7169, 0.375, 0.7169, 0.375, 0.75, 0.375, 0.75, 0.0, 0.0, 0.0, 0.0, 0.0, 0.0, 0.0, 0.0, 0.25, 0.6838, 0.25, 0.6838, 0.375, 0.6838, 0.375, 0.6838, 0.25, 0.6838, 0.25, 0.6838, 0.375, 0.6838, 0.375, 0.6838, 0.375, 0.75, 0.375, 0.75, 0.375, 0.875, 0.375, 0.875, 0.375, 0.7169, 0.375, 0.7169, 0.375, 0.75, 0.375, 0.75, 0.0, 0.0, 0.0, 0.0, 0.0, 0.0, 0.0, 0.0, 0.375, 0.5303, 0.375, 0.5303, 0.375, 0.5607, 0.375, 0.5607, 0.0, 0.0, 0.0, 0.0, 0.0, 0.0, 0.0, 0.0, 0.375, 0.375, 0.375, 0.375, 0.375, 0.5, 0.375, 0.5, 0.375, 0.5607, 0.375, 0.5607, 0.25, 0.5607, 0.25, 0.5607, 0.375, 0.6222, 0.375, 0.653, 0.444, 0.653, 0.444, 0.6222, 0.444, 0.6222, 0.444, 0.653, 0.5503, 0.653, 0.5503, 0.6222, 0.25, 0.6222, 0.25, 0.653, 0.375, 0.653, 0.375, 0.6222, 0.5503, 0.6222, 0.5503, 0.653, 0.625, 0.653, 0.625, 0.6222, 0.625, 0.6222, 0.625, 0.653, 0.75, 0.653, 0.75, 0.6222, 0.625, 0.5607, 0.625, 0.5914, 0.75, 0.5914, 0.75, 0.5607, 0.5503, 0.5607, 0.5503, 0.5914, 0.625, 0.5914, 0.625, 0.5607, 0.25, 0.5607, 0.25, 0.5914, 0.375, 0.5914, 0.375, 0.5607, 0.444, 0.5607, 0.444, 0.5914, 0.5503, 0.5914, 0.5503, 0.5607, 0.375, 0.5607, 0.375, 0.5914, 0.444, 0.5914, 0.444, 0.5607, 0.0, 0.0, 0.0, 0.0, 0.0, 0.0, 0.0, 0.0, 0.375, 0.5, 0.375, 0.5, 0.375, 0.5303, 0.375, 0.5303, 0.375, 0.5, 0.375, 0.5, 0.375, 0.5303, 0.375, 0.5303, 0.0, 0.0, 0.0, 0.0, 0.0, 0.0, 0.0, 0.0, 0.25, 0.5, 0.25, 0.5303, 0.375, 0.5303, 0.375, 0.5, 0.0, 0.0, 0.0, 0.0, 0.0, 0.0, 0.0, 0.0, 0.375, 0.5, 0.375, 0.5, 0.375, 0.5303, 0.375, 0.5303, 0.375, 0.5, 0.375, 0.5, 0.375, 0.5303, 0.375, 0.5303, 0.375, 0.5, 0.375, 0.5, 0.375, 0.5303, 0.375, 0.5303, 0.0, 0.0, 0.0, 0.0, 0.0, 0.0, 0.0, 0.0, 0.0, 0.0, 0.0, 0.0, 0.0, 0.0, 0.0, 0.0, 0.375, 0.5, 0.375, 0.5303, 0.444, 0.5303, 0.444, 0.5, 0.444, 0.5, 0.444, 0.5303, 0.5503, 0.5303, 0.5503, 0.5, 0.625, 0.5, 0.625, 0.5303, 0.75, 0.5303, 0.75, 0.5, 0.5503, 0.5, 0.5503, 0.5303, 0.625, 0.5303, 0.625, 0.5, 0.0, 0.0, 0.0, 0.0, 0.0, 0.0, 0.0, 0.0, 0.375, 0.6838, 0.375, 0.6838, 0.375, 0.7169, 0.375, 0.7169, 0.0, 0.0, 0.0, 0.0, 0.0, 0.0, 0.0, 0.0, 0.375, 0.6838, 0.375, 0.6838, 0.375, 0.7169, 0.375, 0.7169, 0.375, 0.6838, 0.375, 0.6838, 0.375, 0.7169, 0.375, 0.7169, 0.25, 0.6838, 0.25, 0.7169, 0.375, 0.7169, 0.375, 0.6838, 0.375, 0.6838, 0.375, 0.6838, 0.375, 0.7169, 0.375, 0.7169, 0.0, 0.0, 0.0, 0.0, 0.0, 0.0, 0.0, 0.0, 0.0, 0.0, 0.0, 0.0, 0.0, 0.0, 0.0, 0.0, 0.0, 0.0, 0.0, 0.0, 0.0, 0.0, 0.0, 0.0, 0.375, 0.6838, 0.375, 0.7169, 0.444, 0.7169, 0.444, 0.6838, 0.444, 0.6838, 0.444, 0.7169, 0.5503, 0.7169, 0.5503, 0.6838, 0.625, 0.75, 0.625, 0.75, 0.625, 0.7169, 0.625, 0.7169, 0.5503, 0.6838, 0.5503, 0.7169, 0.625, 0.7169, 0.625, 0.6838, 0.375, 0.6838, 0.375, 0.6838, 0.375, 0.7169, 0.375, 0.7169])
me_cube.materials.append(mat_material)
me_cube.use_remesh_preserve_volume = False
me_cube.use_remesh_preserve_attributes = False
me_cube.use_mirror_vertex_groups = False
me_cube.update()
arm_armature_001 = bpy.data.armatures.new('Armature.001')  # bones are not reproduced

# ---- objects
ob_cube = bpy.data.objects.new('Cube', me_cube)
ob_empty = bpy.data.objects.new('Empty', None)
ob_armature = bpy.data.objects.new('Armature', arm_armature_001)

# ---- transforms, parenting, visibility, modifiers, constraints
ob_cube.parent = ob_armature
ob_cube.matrix_parent_inverse = Matrix(((1.0, -0.0, 0.0, 6.633e-17), (-0.0, 1.0, -0.0, -2.453), (0.0, 0.0, 1.0, -1.973), (-0.0, 0.0, -0.0, 1.0)))
ob_cube.location = (-5.596e-17, 0.189, 2.02)
ob_cube.lock_rotations_4d = False
ob_cube.empty_display_type = 'ARROWS'
ob_cube.lineart.crease_threshold = 0.0
_vg = ob_cube.vertex_groups.new(name='Root')
for _i, _w in zip([0, 8, 11, 12, 49, 109, 110, 111, 137, 141, 153, 155, 158, 159, 161, 201, 291, 294, 295], [0.06148, 0.1739, 0.09445, 0.1218, 0.03461, 0.06884, 0.3946, 0.0438, 0.06148, 0.05598, 0.1739, 0.09742, 0.09445, 0.1218, 0.7196, 0.03461, 0.06884, 0.3946, 0.0438]): _vg.add([_i], _w, 'REPLACE')
_vg = ob_cube.vertex_groups.new(name='Back1')
for _i, _w in zip([0, 7, 11, 15, 16, 18, 19, 48, 105, 106, 107, 109, 110, 137, 144, 150, 152, 158, 164, 165, 167, 169, 170, 200, 285, 287, 288, 289, 291, 293, 294], [0.2779, 0.5816, 0.1455, 0.05694, 0.02361, 0.0811, 0.0308, 0.04135, 0.2339, 0.4588, 0.09093, 0.4805, 0.07417, 0.2779, 0.2117, 0.5816, 0.7405, 0.1455, 0.05694, 0.02361, 0.03437, 0.0811, 0.0308, 0.04135, 0.2339, 0.4626, 0.4588, 0.09093, 0.4805, 0.5765, 0.07417]): _vg.add([_i], _w, 'REPLACE')
_vg = ob_cube.vertex_groups.new(name='Back2')
for _i, _w in zip([0, 4, 5, 6, 7, 10, 14, 15, 16, 17, 18, 19, 100, 101, 102, 103, 104, 105, 106, 107, 109, 137, 145, 146, 147, 148, 149, 150, 151, 152, 157, 163, 164, 165, 166, 167, 168, 169, 170, 278, 279, 280, 281, 282, 283, 284, 285, 286, 287, 288, 289, 291, 293], [0.04148, 0.03464, 0.05545, 0.02078, 0.1606, 0.04033, 0.05846, 0.04255, 0.8812, 0.3299, 0.6881, 0.4015, 0.4819, 0.2114, 0.2024, 0.295, 0.2031, 0.7093, 0.257, 0.186, 0.07995, 0.04148, 0.03464, 0.05545, 0.04643, 0.03071, 0.02078, 0.1606, 0.03516, 0.08419, 0.04033, 0.05846, 0.04255, 0.8812, 0.3525, 0.9033, 0.3299, 0.6881, 0.4015, 0.4819, 0.3211, 0.4959, 0.2114, 0.2024, 0.295, 0.2031, 0.7093, 0.2515, 0.5212, 0.257, 0.186, 0.07995, 0.03352]): _vg.add([_i], _w, 'REPLACE')
_vg = ob_cube.vertex_groups.new(name='Back3')
for _i, _w in zip([4, 5, 10, 14, 16, 17, 18, 19, 58, 60, 100, 101, 102, 103, 104, 107, 122, 124, 125, 132, 145, 146, 148, 157, 163, 165, 166, 167, 168, 169, 170, 219, 221, 222, 223, 278, 279, 280, 281, 282, 283, 284, 289, 306, 309, 310, 317], [0.7715, 0.036, 0.6014, 0.205, 0.06622, 0.06074, 0.1267, 0.1544, 0.1473, 0.002806, 0.4995, 0.6433, 0.3672, 0.1024, 0.02963, 0.05381, 0.07012, 0.06679, 0.01014, 0.02056, 0.7715, 0.036, 0.7802, 0.6014, 0.205, 0.06622, 0.02903, 0.04707, 0.06074, 0.1267, 0.1544, 0.1473, 0.01926, 0.134, 0.002808, 0.4995, 0.05065, 0.4937, 0.6433, 0.3672, 0.1024, 0.02963, 0.05381, 0.07012, 0.06679, 0.01014, 0.02056]): _vg.add([_i], _w, 'REPLACE')
_vg = ob_cube.vertex_groups.new(name='Neck')
for _i, _w in zip([2, 4, 10, 58, 59, 60, 61, 62, 63, 64, 65, 66, 67, 68, 72, 74, 75, 76, 78, 79, 80, 81, 82, 83, 84, 85, 86, 87, 122, 124, 132, 139, 142, 145, 148, 157, 219, 220, 221, 222, 223, 224, 225, 226, 227, 228, 229, 230, 231, 232, 234, 235, 236, 238, 239, 246, 248, 249, 250, 254, 255, 256, 257, 258, 259, 260, 261, 262, 263, 264, 265, 306, 309, 317], [0.1519, 0.1468, 0.07063, 0.6941, 0.2937, 0.5265, 0.1735, 0.2417, 0.1167, 0.1318, 0.06011, 0.06376, 0.02812, 0.002881, 0.1021, 0.01404, 0.2375, 0.049, 0.3575, 0.3565, 0.3509, 0.3226, 0.3608, 0.3371, 0.3339, 0.3389, 0.3386, 0.339, 0.8, 0.07798, 0.7493, 0.1519, 0.07325, 0.1468, 0.1622, 0.07063, 0.6941, 0.2937, 0.1145, 0.7353, 0.5263, 0.1735, 0.01191, 0.5048, 0.2404, 0.1166, 0.0001834, 0.3454, 0.1307, 0.06002, 0.1538, 0.06334, 0.02783, 0.06635, 0.001314, 0.102, 0.01396, 0.2374, 0.04871, 0.3521, 0.3561, 0.3503, 0.321, 0.3476, 0.3583, 0.3332, 0.3355, 0.3323, 0.3374, 0.3367, 0.3376, 0.8, 0.07798, 0.7492]): _vg.add([_i], _w, 'REPLACE')
_vg = ob_cube.vertex_groups.new(name='Head')
for _i, _w in zip([2, 9, 58, 59, 60, 61, 62, 63, 64, 65, 66, 67, 68, 69, 70, 71, 72, 73, 74, 75, 76, 77, 78, 79, 80, 81, 82, 83, 84, 85, 86, 87, 122, 132, 139, 142, 148, 154, 156, 219, 220, 221, 222, 223, 224, 225, 226, 227, 228, 229, 230, 231, 232, 233, 234, 235, 236, 237, 238, 239, 240, 241, 242, 243, 244, 245, 246, 247, 248, 249, 250, 251, 252, 253, 254, 255, 256, 257, 258, 259, 260, 261, 262, 263, 264, 265, 306, 317], [0.2641, 0.01572, 0.1469, 0.4768, 0.4605, 0.638, 0.75, 0.7566, 0.8622, 0.8689, 0.931, 0.9164, 0.9684, 0.9684, 0.9789, 0.9744, 0.8625, 0.9896, 0.962, 0.6606, 0.9385, 0.9873, 0.6353, 0.6379, 0.6432, 0.6704, 0.6316, 0.6563, 0.6595, 0.6544, 0.6548, 0.6543, 0.02588, 0.1777, 0.2641, 0.3745, 0.02887, 0.01573, 0.07094, 0.147, 0.4768, 0.657, 0.1106, 0.4606, 0.6381, 0.8037, 0.4787, 0.7513, 0.7567, 0.8769, 0.6504, 0.8634, 0.8691, 0.9481, 0.8407, 0.9314, 0.9167, 0.9693, 0.9288, 0.9694, 0.9684, 0.9896, 0.9746, 0.9775, 0.9892, 0.975, 0.8626, 0.9896, 0.9619, 0.6607, 0.9386, 0.9898, 0.9899, 0.987, 0.6405, 0.6383, 0.6438, 0.672, 0.6436, 0.6341, 0.6598, 0.6578, 0.661, 0.6559, 0.6566, 0.6557, 0.02589, 0.1777]): _vg.add([_i], _w, 'REPLACE')
_vg = ob_cube.vertex_groups.new(name='Shoulder.L')
for _i, _w in zip([2, 9, 10, 13, 59, 61, 63, 65, 75, 122, 124, 125, 139, 142, 154, 156, 162, 221, 225], [0.3702, 0.4401, 0.1229, 0.08785, 0.1387, 0.1141, 0.07442, 0.02824, 0.05688, 0.06316, 0.6793, 0.08718, 0.01465, 0.1349, 0.00591, 0.3491, 0.2297, 0.03943, 0.02198]): _vg.add([_i], _w, 'REPLACE')
_vg = ob_cube.vertex_groups.new(name='Arm1.L')
for _i, _w in zip([2, 3, 5, 9, 10, 13, 14, 17, 19, 36, 37, 38, 39, 59, 61, 91, 101, 102, 103, 104, 107, 123, 124, 125, 126, 127, 140, 142, 143, 147, 156, 160, 162, 166, 187, 189, 279, 283, 286, 307], [0.1135, 0.8787, 0.4677, 0.4537, 0.1194, 0.842, 0.5553, 0.08931, 0.07683, 0.1397, 0.6842, 0.3835, 0.4395, 0.03497, 0.01981, 0.05182, 0.0434, 0.206, 0.1997, 0.04392, 0.003111, 0.8317, 0.1437, 0.8348, 0.0324, 0.1795, 0.01297, 0.008176, 0.4217, 0.22, 0.08601, 0.008906, 0.2632, 0.05635, 0.04395, 0.04096, 0.1156, 0.01865, 0.00727, 0.2594]): _vg.add([_i], _w, 'REPLACE')
_vg = ob_cube.vertex_groups.new(name='Arm2.L')
for _i, _w in zip([3, 5, 14, 17, 19, 36, 37, 38, 39, 40, 41, 88, 89, 90, 91, 102, 103, 104, 123, 126, 127, 128, 129, 133, 134, 143, 147, 166, 189, 279, 283, 307], [0.07039, 0.3579, 0.09642, 0.06604, 0.006929, 0.7924, 0.293, 0.5024, 0.526, 0.07587, 0.03334, 0.9397, 0.9557, 0.9172, 0.9048, 0.0612, 0.1504, 0.01631, 0.1401, 0.9236, 0.8131, 0.02734, 0.03259, 0.9528, 0.966, 0.06467, 0.236, 0.04842, 0.04507, 0.1086, 0.01492, 0.2341]): _vg.add([_i], _w, 'REPLACE')
_vg = ob_cube.vertex_groups.new(name='Paw.L')
for _i, _w in zip([40, 41, 42, 43, 44, 45, 46, 47, 88, 89, 92, 93, 94, 95, 128, 129, 130, 131, 135, 136], [0.1636, 0.1161, 0.9371, 0.932, 0.7846, 0.9049, 0.9533, 0.9685, 0.01635, 0.004799, 0.9489, 0.3433, 0.7493, 0.9606, 0.8152, 0.8297, 0.9031, 0.9486, 0.9139, 0.8492]): _vg.add([_i], _w, 'REPLACE')
_vg = ob_cube.vertex_groups.new(name='Shoulder.R')
for _i, _w in zip([2, 9, 59, 61, 139, 142, 154, 156, 157, 160, 162, 220, 221, 224, 225, 228, 229, 232, 233, 236, 249, 306, 309, 310, 317], [0.08904, 0.01903, 0.01338, 0.007448, 0.4269, 0.4241, 0.4467, 0.4002, 0.1233, 0.08869, 0.2331, 0.1584, 0.1264, 0.132, 0.09773, 0.08781, 0.05686, 0.04629, 0.004855, 0.009424, 0.06577, 0.06624, 0.6822, 0.08753, 0.002854]): _vg.add([_i], _w, 'REPLACE')
_vg = ob_cube.vertex_groups.new(name='Arm1.R')
for _i, _w in zip([3, 13, 36, 38, 103, 139, 140, 142, 143, 146, 147, 154, 156, 157, 160, 162, 163, 166, 168, 170, 187, 188, 189, 190, 220, 224, 269, 279, 281, 282, 283, 284, 286, 289, 307, 308, 309, 310, 311, 312], [0.01297, 0.008906, 0.04395, 0.04096, 0.01865, 0.1135, 0.8787, 0.008176, 0.4217, 0.4677, 0.22, 0.4537, 0.08601, 0.1194, 0.842, 0.2632, 0.5553, 0.05635, 0.08931, 0.07683, 0.1397, 0.6842, 0.3835, 0.4395, 0.03496, 0.0198, 0.05182, 0.1156, 0.0434, 0.206, 0.1997, 0.04392, 0.00727, 0.003111, 0.2594, 0.8317, 0.1437, 0.8348, 0.0324, 0.1795]): _vg.add([_i], _w, 'REPLACE')
_vg = ob_cube.vertex_groups.new(name='Arm2.R')
for _i, _w in zip([38, 103, 140, 143, 146, 147, 163, 166, 168, 170, 187, 188, 189, 190, 191, 192, 266, 267, 268, 269, 279, 282, 283, 284, 307, 308, 311, 312, 313, 314, 318, 319], [0.04507, 0.01492, 0.07039, 0.06467, 0.3579, 0.236, 0.09642, 0.04842, 0.06604, 0.006929, 0.7924, 0.293, 0.5024, 0.526, 0.07587, 0.03334, 0.9397, 0.9557, 0.9172, 0.9048, 0.1086, 0.0612, 0.1504, 0.01631, 0.2341, 0.1401, 0.9236, 0.8131, 0.02734, 0.03259, 0.9528, 0.966]): _vg.add([_i], _w, 'REPLACE')
_vg = ob_cube.vertex_groups.new(name='Paw.R')
for _i, _w in zip([191, 192, 193, 194, 195, 196, 197, 198, 266, 267, 270, 271, 272, 273, 313, 314, 315, 316, 320, 321], [0.1636, 0.1161, 0.9371, 0.932, 0.7846, 0.9049, 0.9533, 0.9685, 0.01635, 0.004799, 0.9489, 0.3433, 0.7493, 0.9606, 0.8152, 0.8297, 0.9031, 0.9486, 0.9139, 0.8492]): _vg.add([_i], _w, 'REPLACE')
_vg = ob_cube.vertex_groups.new(name='Tail1')
for _i, _w in zip([0, 7, 8, 11, 12, 48, 49, 50, 51, 109, 110, 111, 137, 144, 150, 152, 153, 155, 158, 159, 161, 199, 200, 201, 202, 204, 205, 291, 293, 294, 295], [0.4591, 0.09325, 0.6251, 0.06744, 0.07316, 0.6354, 0.6489, 0.005924, 0.05741, 0.2248, 0.2306, 0.007331, 0.4591, 0.5822, 0.09325, 0.1089, 0.6251, 0.7362, 0.06744, 0.07316, 0.1201, 0.06617, 0.6354, 0.6489, 0.1161, 0.005924, 0.05741, 0.2248, 0.2711, 0.2306, 0.007331]): _vg.add([_i], _w, 'REPLACE')
_vg = ob_cube.vertex_groups.new(name='Tail2')
for _i, _w in zip([0, 8, 48, 49, 50, 51, 109, 137, 144, 152, 153, 155, 199, 200, 201, 202, 203, 204, 205, 206, 291, 293], [0.06473, 0.04414, 0.2156, 0.2453, 0.1243, 0.6832, 0.02256, 0.06473, 0.1596, 0.005308, 0.04414, 0.1328, 0.8913, 0.2156, 0.2453, 0.8585, 0.0323, 0.1243, 0.6832, 0.507, 0.02256, 0.07245]): _vg.add([_i], _w, 'REPLACE')
_vg = ob_cube.vertex_groups.new(name='Tail3')
for _i, _w in zip([48, 50, 51, 52, 53, 199, 200, 203, 204, 205, 206, 207, 208, 209, 210], [0.05867, 0.8124, 0.2434, 0.1375, 0.7872, 0.00239, 0.05867, 0.9396, 0.8124, 0.2434, 0.4905, 0.05037, 0.1375, 0.7872, 0.8598]): _vg.add([_i], _w, 'REPLACE')
_vg = ob_cube.vertex_groups.new(name='Tail4')
for _i, _w in zip([50, 52, 53, 54, 55, 56, 57, 204, 207, 208, 209, 210, 211, 212, 213, 214, 215, 216, 217, 218], [0.01288, 0.8552, 0.1868, 0.9957, 0.9787, 1.0, 0.9998, 0.01288, 0.9496, 0.8552, 0.1868, 0.1267, 1.003, 0.9957, 0.9787, 0.9796, 1.001, 1.0, 0.9998, 0.9993]): _vg.add([_i], _w, 'REPLACE')
_vg = ob_cube.vertex_groups.new(name='Leg1.L')
for _i, _w in zip([0, 1, 6, 7, 8, 11, 12, 15, 17, 18, 19, 20, 21, 22, 23, 49, 102, 103, 104, 106, 107, 108, 109, 110, 111, 138, 141, 151, 159, 161, 166, 168, 173, 279, 284, 286, 292], [0.06643, 0.1452, 0.4087, 0.1141, 0.1136, 0.6374, 0.5898, 0.7307, 0.1647, 0.05521, 0.186, 0.04264, 0.053, 0.05301, 0.02679, 0.004799, 0.06702, 0.07185, 0.2746, 0.191, 0.4819, 0.03594, 0.09118, 0.2434, 0.7538, 0.02997, 0.3836, 0.2172, 0.05329, 0.05774, 0.09505, 0.02126, 0.04135, 0.03719, 0.02514, 0.1458, 0.4094]): _vg.add([_i], _w, 'REPLACE')
_vg = ob_cube.vertex_groups.new(name='Leg2.L')
for _i, _w in zip([1, 6, 12, 15, 17, 19, 20, 21, 22, 23, 24, 25, 26, 27, 102, 103, 104, 107, 108, 111, 112, 113, 114, 115, 141, 151, 166, 168, 279, 284, 286, 292], [0.7534, 0.4877, 0.13, 0.1105, 0.15, 0.06774, 0.8738, 0.8929, 0.8552, 0.834, 0.2272, 0.5904, 0.6066, 0.2325, 0.00866, 0.05931, 0.2748, 0.113, 0.9447, 0.1225, 0.9686, 0.9682, 0.8448, 0.9075, 0.07752, 0.2441, 0.09656, 0.02352, 0.03319, 0.02953, 0.1563, 0.08532]): _vg.add([_i], _w, 'REPLACE')
_vg = ob_cube.vertex_groups.new(name='Leg3.L')
for _i, _w in zip([20, 21, 22, 23, 24, 25, 26, 27, 28, 31, 114, 115], [0.05213, 0.006685, 0.006861, 0.06919, 0.6875, 0.4183, 0.4003, 0.6922, 0.05909, 0.05096, 0.1283, 0.07773]): _vg.add([_i], _w, 'REPLACE')
_vg = ob_cube.vertex_groups.new(name='Foot.L')
for _i, _w in zip([24, 27, 28, 29, 30, 31, 32, 33, 34, 35, 96, 97, 98, 99, 116, 117, 118, 119, 120, 121], [0.07977, 0.06709, 0.9101, 0.241, 0.1844, 0.9148, 0.9954, 0.9856, 0.9912, 0.9951, 0.9872, 0.9871, 0.8997, 0.9297, 0.8446, 0.887, 0.9961, 0.9948, 0.992, 0.9829]): _vg.add([_i], _w, 'REPLACE')
_vg = ob_cube.vertex_groups.new(name='Leg1.R')
for _i, _w in zip([1, 12, 17, 22, 104, 137, 138, 141, 149, 150, 151, 153, 158, 159, 161, 164, 166, 168, 169, 170, 171, 172, 173, 174, 201, 279, 282, 283, 284, 286, 288, 289, 290, 291, 292, 294, 295], [0.02997, 0.05329, 0.02126, 0.04135, 0.02514, 0.06643, 0.1452, 0.3836, 0.4087, 0.1141, 0.2172, 0.1136, 0.6374, 0.5898, 0.05774, 0.7639, 0.09505, 0.1647, 0.05521, 0.186, 0.04264, 0.053, 0.05301, 0.02679, 0.004799, 0.03719, 0.06702, 0.07185, 0.2746, 0.1458, 0.191, 0.4819, 0.03594, 0.09118, 0.4094, 0.2434, 0.7832]): _vg.add([_i], _w, 'REPLACE')
_vg = ob_cube.vertex_groups.new(name='Leg2.R')
for _i, _w in zip([17, 104, 138, 141, 149, 151, 159, 164, 166, 168, 170, 171, 172, 173, 174, 175, 176, 177, 178, 279, 282, 283, 284, 286, 289, 290, 292, 295, 296, 297, 298, 299], [0.02352, 0.02953, 0.7534, 0.07752, 0.4877, 0.2441, 0.13, 0.1105, 0.09656, 0.15, 0.06774, 0.8738, 0.8929, 0.8552, 0.834, 0.2272, 0.5904, 0.6066, 0.2325, 0.03319, 0.00866, 0.05931, 0.2748, 0.1563, 0.113, 0.9447, 0.08532, 0.1225, 0.9686, 0.9682, 0.8448, 0.9075]): _vg.add([_i], _w, 'REPLACE')
_vg = ob_cube.vertex_groups.new(name='Leg3.R')
for _i, _w in zip([171, 172, 173, 174, 175, 176, 177, 178, 179, 182, 298, 299], [0.05213, 0.006685, 0.006861, 0.06919, 0.6875, 0.4183, 0.4003, 0.6922, 0.05909, 0.05096, 0.1283, 0.07773]): _vg.add([_i], _w, 'REPLACE')
_vg = ob_cube.vertex_groups.new(name='Foot.R')
for _i, _w in zip([175, 178, 179, 180, 181, 182, 183, 184, 185, 186, 274, 275, 276, 277, 300, 301, 302, 303, 304, 305], [0.07977, 0.06709, 0.9101, 0.241, 0.1844, 0.9148, 0.9954, 0.9856, 0.9912, 0.9951, 0.9872, 0.9871, 0.8997, 0.9297, 0.8446, 0.887, 0.9961, 0.9948, 0.992, 0.9829]): _vg.add([_i], _w, 'REPLACE')
_vg = ob_cube.vertex_groups.new(name='Leg3.L.001')
for _i, _w in zip([29, 30, 98, 99, 116, 117], [0.7509, 0.8076, 0.09721, 0.06762, 0.1261, 0.09079]): _vg.add([_i], _w, 'REPLACE')
_vg = ob_cube.vertex_groups.new(name='Arm2.L.001')
for _i, _w in zip([40, 41, 42, 43, 44, 45, 46, 47, 90, 91, 92, 93, 94, 95, 128, 129, 130, 131, 133, 135, 136], [0.7602, 0.8411, 0.0492, 0.0415, 0.2095, 0.09038, 0.03932, 0.00858, 0.09379, 0.03317, 0.04023, 0.6401, 0.2386, 0.01611, 0.1461, 0.1282, 0.09362, 0.0465, 0.00809, 0.0762, 0.1421]): _vg.add([_i], _w, 'REPLACE')
_vg = ob_cube.vertex_groups.new(name='Leg3.R.001')
for _i, _w in zip([180, 181, 276, 277, 300, 301], [0.7509, 0.8076, 0.09721, 0.06762, 0.1261, 0.09079]): _vg.add([_i], _w, 'REPLACE')
_vg = ob_cube.vertex_groups.new(name='Arm2.R.001')
for _i, _w in zip([191, 192, 193, 194, 195, 196, 197, 198, 268, 269, 270, 271, 272, 273, 313, 314, 315, 316, 318, 320, 321], [0.7602, 0.8411, 0.0492, 0.0415, 0.2095, 0.09038, 0.03932, 0.00858, 0.09379, 0.03317, 0.04023, 0.6401, 0.2386, 0.01611, 0.1461, 0.1282, 0.09362, 0.0465, 0.00809, 0.0762, 0.1421]): _vg.add([_i], _w, 'REPLACE')
_m = ob_cube.modifiers.new('Armature', 'ARMATURE')
_m.object = ob_armature
ob_empty.location = (0.0, 0.0, 0.0)
ob_empty.rotation_euler = (1.571, -0.0, 1.571)
ob_empty.empty_display_type = 'IMAGE'
ob_empty.empty_display_size = 5.0
ob_empty.lineart.crease_threshold = 0.0
ob_armature.location = (-6.633e-17, 2.453, 1.973)
ob_armature.show_in_front = True
ob_armature.lineart.crease_threshold = 0.0

# ---- collection membership
col_collection.objects.link(ob_cube)
col_collection.objects.link(ob_empty)
col_collection.objects.link(ob_armature)

# ---- scene / render settings (as saved in the file)
scene.frame_start = 1; scene.frame_end = 60; scene.frame_set(33)
scene.render.engine = 'BLENDER_EEVEE_NEXT'
scene.cycles.use_denoising = False
scene.cycles.samples = 128
scene.cycles.sampling_pattern = 'TABULATED_SOBOL'
scene.cycles.use_adaptive_sampling = False
scene.cycles.use_light_tree = False
scene.view_settings.view_transform = 'Filmic'
bpy.context.view_layer.update()

# ---- added for rendering (the .blend has no active camera and no usable light): camera, sun
cam_auto = bpy.data.cameras.new('AutoCamera')
cam_auto.lens = 50.0
cam_auto.sensor_width = 36.0
cam_auto.clip_end = 1000.0
ob_auto_camera = bpy.data.objects.new('AutoCamera', cam_auto)
scene.collection.objects.link(ob_auto_camera)
ob_auto_camera.location = (5.87216, -7.02391, 6.95367)
ob_auto_camera.rotation_euler = (1.09748, -7.21219e-08, 0.694738)
scene.camera = ob_auto_camera
light_auto_sun = bpy.data.lights.new('AutoSun', 'SUN')
light_auto_sun.energy = 3.0
light_auto_sun.angle = 0.0523599
ob_auto_sun = bpy.data.objects.new('AutoSun', light_auto_sun)
scene.collection.objects.link(ob_auto_sun)
ob_auto_sun.rotation_euler = (0.872665, 0.174533, 0.523599)
bpy.context.view_layer.update()
